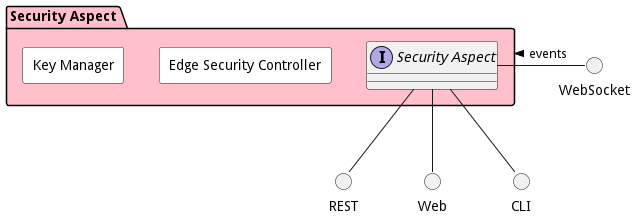

The diagram above was rendered by PlantUML. Its source (embedded in the PNG):
@startuml


package "Security Aspect" #pink {

}


package "Security Aspect" #pink {

    interface "Security Aspect" as i {
    
    
    }
}

circle REST
circle Web
circle CLI
circle WebSocket

i -down- Web
i -down- CLI
i -down- REST
WebSocket -left- i: events >

package "Security Aspect" #pink {


rectangle "Edge Security Controller" #white {
}

rectangle "Key Manager" #white {
}

}



@enduml